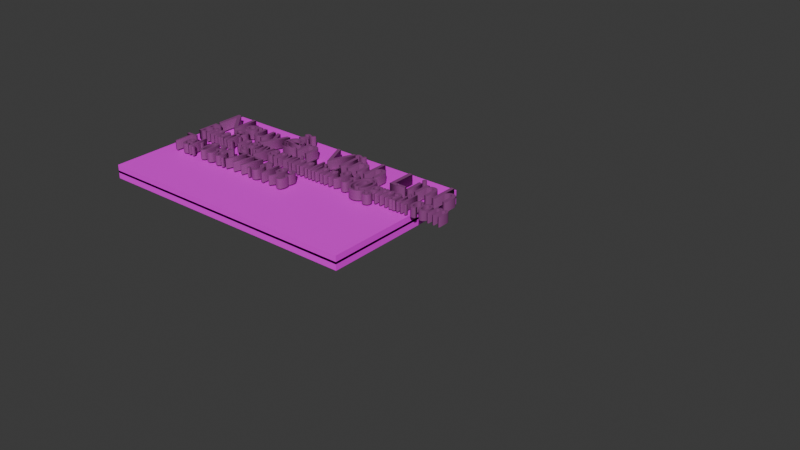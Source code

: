# Source: emLinh.blend  (saved by Blender 4.2.66; exported with 4.5.12 LTS)
import bpy
from mathutils import Matrix  # noqa: F401  (used for matrix-valued properties, if any)

bpy.ops.wm.read_factory_settings(use_empty=True)
scene = bpy.context.scene
scene.name = 'Scene'

# ---- collections
col_collection = bpy.data.collections.new('Collection'); scene.collection.children.link(col_collection)

# ---- images (referenced by path relative to the original .blend; pixels are not part of the script)
import os
ASSET_DIR = os.environ.get("B2B_ASSET_DIR", "")  # directory of the original .blend (textures are referenced by path, not embedded)
HERE = os.path.dirname(os.path.abspath(__file__))  # packed textures are extracted next to this script under _unpacked/

def load_image(name, relpath, width, height, colorspace="sRGB"):
    """Load a texture the original file referenced (path relative to the .blend, or extracted next to this script)."""
    p = next((c for c in (os.path.join(HERE, relpath), os.path.join(ASSET_DIR, relpath)) if relpath and os.path.exists(c)), "")
    if p:
        img = bpy.data.images.load(p, check_existing=True)
        img.name = name
    else:  # same state as the original file: an image datablock whose file is absent (Cycles renders it pink)
        img = bpy.data.images.new(name, width, height)
        img.source = "FILE"
        img.filepath = "//" + (relpath or name)
    img.colorspace_settings.name = colorspace
    return img
img_untitled_design__35__png = load_image('Untitled design (35).png', 'Untitled design (35).png', 1024, 1024, 'sRGB')
img_nguyenhoangback_png = load_image('NguyenHoangBack.png', 'NguyenHoangBack.png', 1024, 1024, 'sRGB')

# ---- materials (node trees are filled in below, after node groups)
mat_material_002 = bpy.data.materials.new('Material.002')
mat_material_001 = bpy.data.materials.new('Material.001')
mat_material_003 = bpy.data.materials.new('Material.003')
mat_material_004 = bpy.data.materials.new('Material.004')
mat_material_005 = bpy.data.materials.new('Material.005')

# ---- material node trees
mat_material_002.use_nodes = True; mat_material_002.node_tree.nodes.clear()
_N = mat_material_002.node_tree.nodes; _L = mat_material_002.node_tree.links
n0 = _N.new('ShaderNodeBsdfPrincipled'); n0.name = 'Principled BSDF'; n0.location = (10, 300)
n1 = _N.new('ShaderNodeOutputMaterial'); n1.name = 'Material Output'; n1.location = (300, 300)
n2 = _N.new('ShaderNodeTexImage'); n2.name = 'Image Texture'; n2.location = (-280, 280)
n2.image = img_untitled_design__35__png
_L.new(n0.outputs[0], n1.inputs[0])
_L.new(n2.outputs[0], n0.inputs[0])
n1.is_active_output = True
mat_material_001.use_nodes = True; mat_material_001.node_tree.nodes.clear()
_N = mat_material_001.node_tree.nodes; _L = mat_material_001.node_tree.links
n0 = _N.new('ShaderNodeBsdfPrincipled'); n0.name = 'Principled BSDF'; n0.location = (10, 300)
n1 = _N.new('ShaderNodeOutputMaterial'); n1.name = 'Material Output'; n1.location = (300, 300)
n2 = _N.new('ShaderNodeTexImage'); n2.name = 'Image Texture'; n2.location = (-280, 280)
n2.image = img_nguyenhoangback_png
_L.new(n0.outputs[0], n1.inputs[0])
_L.new(n2.outputs[0], n0.inputs[0])
n1.is_active_output = True
mat_material_003.use_nodes = True; mat_material_003.node_tree.nodes.clear()
_N = mat_material_003.node_tree.nodes; _L = mat_material_003.node_tree.links
n0 = _N.new('ShaderNodeBsdfPrincipled'); n0.name = 'Principled BSDF'; n0.location = (10, 300)
n0.inputs[0].default_value = (0.2705, 0.05951, 0.2346, 1.0)
n1 = _N.new('ShaderNodeOutputMaterial'); n1.name = 'Material Output'; n1.location = (300, 300)
_L.new(n0.outputs[0], n1.inputs[0])
n1.is_active_output = True
mat_material_004.use_nodes = True; mat_material_004.node_tree.nodes.clear()
_N = mat_material_004.node_tree.nodes; _L = mat_material_004.node_tree.links
n0 = _N.new('ShaderNodeBsdfPrincipled'); n0.name = 'Principled BSDF'; n0.location = (10, 300)
n0.inputs[0].default_value = (0.2705, 0.05951, 0.2346, 1.0)
n1 = _N.new('ShaderNodeOutputMaterial'); n1.name = 'Material Output'; n1.location = (300, 300)
_L.new(n0.outputs[0], n1.inputs[0])
n1.is_active_output = True
mat_material_005.use_nodes = True; mat_material_005.node_tree.nodes.clear()
_N = mat_material_005.node_tree.nodes; _L = mat_material_005.node_tree.links
n0 = _N.new('ShaderNodeBsdfPrincipled'); n0.name = 'Principled BSDF'; n0.location = (10, 300)
n0.inputs[0].default_value = (0.2705, 0.05951, 0.2346, 1.0)
n1 = _N.new('ShaderNodeOutputMaterial'); n1.name = 'Material Output'; n1.location = (300, 300)
_L.new(n0.outputs[0], n1.inputs[0])
n1.is_active_output = True

# ---- world
world_world = bpy.data.worlds.new('World'); scene.world = world_world
world_world.use_nodes = True; world_world.node_tree.nodes.clear()
_N = world_world.node_tree.nodes; _L = world_world.node_tree.links
n0 = _N.new('ShaderNodeOutputWorld'); n0.name = 'World Output'; n0.location = (300, 300)
n1 = _N.new('ShaderNodeBackground'); n1.name = 'Background'; n1.location = (10, 300)
n1.inputs[0].default_value = (0.05088, 0.05088, 0.05088, 1.0)
_L.new(n1.outputs[0], n0.inputs[0])
n0.is_active_output = True
world_world.color = (0.05088, 0.05088, 0.05088)
world_world.sun_shadow_jitter_overblur = 0.0

# ---- meshes
me_plane = bpy.data.meshes.new('Plane')
me_plane.from_pydata([(-1.0, -1.0, 0.0), (1.0, -1.0, 0.0), (-1.0, 1.0, 0.0), (1.0, 1.0, 0.0)], [], [(0, 1, 3, 2)])
_uv = me_plane.uv_layers.new(name='UVMap')
_uv.uv.foreach_set('vector', [0.0, 0.0, 1.0, 0.0, 1.0, 1.0, 0.0, 1.0])
me_plane.materials.append(mat_material_002)
me_plane.update()
me_plane_001 = bpy.data.meshes.new('Plane.001')
me_plane_001.from_pydata([(-1.0, -1.0, 0.0), (1.0, -1.0, 0.0), (-1.0, 1.0, 0.0), (1.0, 1.0, 0.0)], [], [(0, 1, 3, 2)])
_uv = me_plane_001.uv_layers.new(name='UVMap')
_uv.uv.foreach_set('vector', [0.0, 0.0, 1.0, 0.0, 1.0, 1.0, 0.0, 1.0])
me_plane_001.materials.append(mat_material_001)
me_plane_001.update()

# ---- curves / text
txt_text = bpy.data.curves.new('Text', 'FONT')
txt_text.dimensions = '2D'
txt_text.body = 'Nguyễn Vĩnh Linh'
txt_text.materials.append(mat_material_003)
txt_text.extrude = 0.12
txt_text_001 = bpy.data.curves.new('Text.001', 'FONT')
txt_text_001.dimensions = '2D'
txt_text_001.body = 'Email: nguyenvinhlinh93@gmail.com'
txt_text_001.materials.append(mat_material_004)
txt_text_001.extrude = 0.12
txt_text_002 = bpy.data.curves.new('Text.002', 'FONT')
txt_text_002.dimensions = '2D'
txt_text_002.body = 'Tel: 036.777.5193'
txt_text_002.materials.append(mat_material_005)
txt_text_002.extrude = 0.12

# ---- objects
ob_plane = bpy.data.objects.new('Plane', me_plane)
ob_plane_001 = bpy.data.objects.new('Plane.001', me_plane_001)
ob_text = bpy.data.objects.new('Text', txt_text)
ob_text_001 = bpy.data.objects.new('Text.001', txt_text_001)
ob_text_002 = bpy.data.objects.new('Text.002', txt_text_002)

# ---- transforms, parenting, visibility, modifiers, constraints
ob_plane.location = (0.0, 0.0, 0.1308)
ob_plane.scale = (3.5, 2.0, 1.0)
_m = ob_plane.modifiers.new('Solidify', 'SOLIDIFY')
_m.thickness = 0.2
_m.offset = -2.0
ob_plane_001.location = (0.0, 0.0, -0.118)
ob_plane_001.scale = (3.5, 2.0, 1.0)
_m = ob_plane_001.modifiers.new('Solidify', 'SOLIDIFY')
_m.thickness = 0.2
ob_text.location = (-3.199, 0.8634, 0.2)
ob_text_001.location = (-3.174, 0.2285, 0.2)
ob_text_001.scale = (0.52, 0.8, 1.0)
ob_text_002.location = (-3.199, -0.584, 0.2)
ob_text_002.scale = (0.52, 0.8, 1.0)

# ---- collection membership
col_collection.objects.link(ob_plane)
col_collection.objects.link(ob_plane_001)
col_collection.objects.link(ob_text)
col_collection.objects.link(ob_text_001)
col_collection.objects.link(ob_text_002)

# ---- scene / render settings (as saved in the file)
scene.frame_start = 1; scene.frame_end = 250; scene.frame_set(1)
scene.render.engine = 'BLENDER_EEVEE_NEXT'
bpy.context.view_layer.update()

# ---- added for rendering (the .blend has no active camera and no usable light): camera, sun
cam_auto = bpy.data.cameras.new('AutoCamera')
cam_auto.lens = 50.0
cam_auto.sensor_width = 36.0
cam_auto.clip_end = 1000.0
ob_auto_camera = bpy.data.objects.new('AutoCamera', cam_auto)
scene.collection.objects.link(ob_auto_camera)
ob_auto_camera.location = (17.0188, -16.2058, 10.7448)
ob_auto_camera.rotation_euler = (1.09748, -7.21219e-08, 0.694738)
scene.camera = ob_auto_camera
light_auto_sun = bpy.data.lights.new('AutoSun', 'SUN')
light_auto_sun.energy = 3.0
light_auto_sun.angle = 0.0523599
ob_auto_sun = bpy.data.objects.new('AutoSun', light_auto_sun)
scene.collection.objects.link(ob_auto_sun)
ob_auto_sun.rotation_euler = (0.872665, 0.174533, 0.523599)
bpy.context.view_layer.update()
